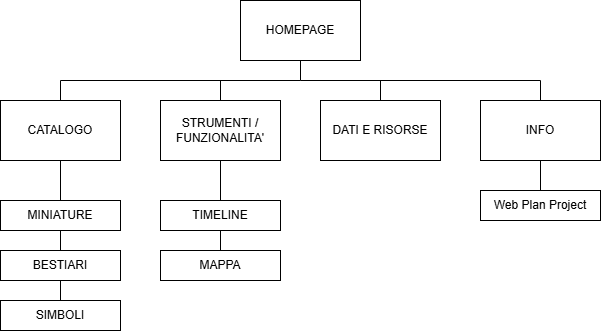

The diagram above was exported from draw.io. Its source (the exported page's mxGraphModel, read from the mxfile embedded in the PNG):
<mxGraphModel dx="1290" dy="522" grid="1" gridSize="10" guides="1" tooltips="1" connect="1" arrows="1" fold="1" page="1" pageScale="1" pageWidth="827" pageHeight="1169" math="0" shadow="0">
  <root>
    <mxCell id="0" />
    <mxCell id="1" parent="0" />
    <mxCell id="ksrwQH_t1KU_Ho2pVxAD-1" value="HOMEPAGE" style="rounded=0;whiteSpace=wrap;html=1;" parent="1" vertex="1">
      <mxGeometry x="360" y="40" width="120" height="60" as="geometry" />
    </mxCell>
    <mxCell id="ksrwQH_t1KU_Ho2pVxAD-2" value="CATALOGO" style="rounded=0;whiteSpace=wrap;html=1;" parent="1" vertex="1">
      <mxGeometry x="120" y="140" width="120" height="60" as="geometry" />
    </mxCell>
    <mxCell id="ksrwQH_t1KU_Ho2pVxAD-3" value="STRUMENTI / FUNZIONALITA'" style="rounded=0;whiteSpace=wrap;html=1;" parent="1" vertex="1">
      <mxGeometry x="280" y="140" width="120" height="60" as="geometry" />
    </mxCell>
    <mxCell id="ksrwQH_t1KU_Ho2pVxAD-4" value="DATI E RISORSE" style="rounded=0;whiteSpace=wrap;html=1;" parent="1" vertex="1">
      <mxGeometry x="440" y="140" width="120" height="60" as="geometry" />
    </mxCell>
    <mxCell id="ksrwQH_t1KU_Ho2pVxAD-5" value="INFO" style="rounded=0;whiteSpace=wrap;html=1;" parent="1" vertex="1">
      <mxGeometry x="600" y="140" width="120" height="60" as="geometry" />
    </mxCell>
    <mxCell id="ksrwQH_t1KU_Ho2pVxAD-6" value="" style="endArrow=none;html=1;rounded=0;" parent="1" edge="1">
      <mxGeometry width="50" height="50" relative="1" as="geometry">
        <mxPoint x="180" y="140" as="sourcePoint" />
        <mxPoint x="420" y="120" as="targetPoint" />
        <Array as="points">
          <mxPoint x="180" y="120" />
        </Array>
      </mxGeometry>
    </mxCell>
    <mxCell id="ksrwQH_t1KU_Ho2pVxAD-7" value="" style="endArrow=none;html=1;rounded=0;entryX=0.5;entryY=0;entryDx=0;entryDy=0;" parent="1" target="ksrwQH_t1KU_Ho2pVxAD-5" edge="1">
      <mxGeometry width="50" height="50" relative="1" as="geometry">
        <mxPoint x="420" y="120" as="sourcePoint" />
        <mxPoint x="680" y="120" as="targetPoint" />
        <Array as="points">
          <mxPoint x="660" y="120" />
        </Array>
      </mxGeometry>
    </mxCell>
    <mxCell id="ksrwQH_t1KU_Ho2pVxAD-8" value="" style="endArrow=none;html=1;rounded=0;entryX=0.5;entryY=1;entryDx=0;entryDy=0;" parent="1" target="ksrwQH_t1KU_Ho2pVxAD-1" edge="1">
      <mxGeometry width="50" height="50" relative="1" as="geometry">
        <mxPoint x="420" y="120" as="sourcePoint" />
        <mxPoint x="440" y="240" as="targetPoint" />
      </mxGeometry>
    </mxCell>
    <mxCell id="ksrwQH_t1KU_Ho2pVxAD-9" value="" style="endArrow=none;html=1;rounded=0;exitX=0.5;exitY=0;exitDx=0;exitDy=0;" parent="1" source="ksrwQH_t1KU_Ho2pVxAD-3" edge="1">
      <mxGeometry width="50" height="50" relative="1" as="geometry">
        <mxPoint x="430" y="320" as="sourcePoint" />
        <mxPoint x="340" y="120" as="targetPoint" />
      </mxGeometry>
    </mxCell>
    <mxCell id="ksrwQH_t1KU_Ho2pVxAD-11" value="" style="endArrow=none;html=1;rounded=0;exitX=0.5;exitY=0;exitDx=0;exitDy=0;" parent="1" source="ksrwQH_t1KU_Ho2pVxAD-4" edge="1">
      <mxGeometry width="50" height="50" relative="1" as="geometry">
        <mxPoint x="350" y="150" as="sourcePoint" />
        <mxPoint x="500" y="120" as="targetPoint" />
      </mxGeometry>
    </mxCell>
    <mxCell id="ksrwQH_t1KU_Ho2pVxAD-13" value="MINIATURE" style="rounded=0;whiteSpace=wrap;html=1;" parent="1" vertex="1">
      <mxGeometry x="120" y="240" width="120" height="30" as="geometry" />
    </mxCell>
    <mxCell id="ksrwQH_t1KU_Ho2pVxAD-14" value="BESTIARI" style="rounded=0;whiteSpace=wrap;html=1;" parent="1" vertex="1">
      <mxGeometry x="120" y="290" width="120" height="30" as="geometry" />
    </mxCell>
    <mxCell id="ksrwQH_t1KU_Ho2pVxAD-15" value="SIMBOLI" style="rounded=0;whiteSpace=wrap;html=1;" parent="1" vertex="1">
      <mxGeometry x="120" y="340" width="120" height="30" as="geometry" />
    </mxCell>
    <mxCell id="ksrwQH_t1KU_Ho2pVxAD-17" value="TIMELINE" style="rounded=0;whiteSpace=wrap;html=1;" parent="1" vertex="1">
      <mxGeometry x="280" y="240" width="120" height="30" as="geometry" />
    </mxCell>
    <mxCell id="ksrwQH_t1KU_Ho2pVxAD-18" value="MAPPA" style="rounded=0;whiteSpace=wrap;html=1;" parent="1" vertex="1">
      <mxGeometry x="280" y="290" width="120" height="30" as="geometry" />
    </mxCell>
    <mxCell id="ksrwQH_t1KU_Ho2pVxAD-19" value="" style="endArrow=none;html=1;rounded=0;entryX=0.5;entryY=1;entryDx=0;entryDy=0;exitX=0.5;exitY=0;exitDx=0;exitDy=0;" parent="1" source="ksrwQH_t1KU_Ho2pVxAD-13" target="ksrwQH_t1KU_Ho2pVxAD-2" edge="1">
      <mxGeometry width="50" height="50" relative="1" as="geometry">
        <mxPoint x="450" y="260" as="sourcePoint" />
        <mxPoint x="460" y="230" as="targetPoint" />
      </mxGeometry>
    </mxCell>
    <mxCell id="ksrwQH_t1KU_Ho2pVxAD-22" value="" style="endArrow=none;html=1;rounded=0;exitX=0.5;exitY=0;exitDx=0;exitDy=0;entryX=0.5;entryY=1;entryDx=0;entryDy=0;" parent="1" source="ksrwQH_t1KU_Ho2pVxAD-14" target="ksrwQH_t1KU_Ho2pVxAD-13" edge="1">
      <mxGeometry width="50" height="50" relative="1" as="geometry">
        <mxPoint x="450" y="260" as="sourcePoint" />
        <mxPoint x="500" y="210" as="targetPoint" />
      </mxGeometry>
    </mxCell>
    <mxCell id="ksrwQH_t1KU_Ho2pVxAD-23" value="" style="endArrow=none;html=1;rounded=0;exitX=0.5;exitY=0;exitDx=0;exitDy=0;entryX=0.5;entryY=1;entryDx=0;entryDy=0;" parent="1" source="ksrwQH_t1KU_Ho2pVxAD-15" target="ksrwQH_t1KU_Ho2pVxAD-14" edge="1">
      <mxGeometry width="50" height="50" relative="1" as="geometry">
        <mxPoint x="190" y="300" as="sourcePoint" />
        <mxPoint x="190" y="280" as="targetPoint" />
      </mxGeometry>
    </mxCell>
    <mxCell id="ksrwQH_t1KU_Ho2pVxAD-24" value="" style="endArrow=none;html=1;rounded=0;exitX=0.5;exitY=0;exitDx=0;exitDy=0;" parent="1" source="ksrwQH_t1KU_Ho2pVxAD-17" edge="1">
      <mxGeometry width="50" height="50" relative="1" as="geometry">
        <mxPoint x="200" y="310" as="sourcePoint" />
        <mxPoint x="340" y="240" as="targetPoint" />
      </mxGeometry>
    </mxCell>
    <mxCell id="ksrwQH_t1KU_Ho2pVxAD-25" value="" style="endArrow=none;html=1;rounded=0;exitX=0.5;exitY=0;exitDx=0;exitDy=0;entryX=0.5;entryY=1;entryDx=0;entryDy=0;" parent="1" source="ksrwQH_t1KU_Ho2pVxAD-18" target="ksrwQH_t1KU_Ho2pVxAD-17" edge="1">
      <mxGeometry width="50" height="50" relative="1" as="geometry">
        <mxPoint x="210" y="320" as="sourcePoint" />
        <mxPoint x="210" y="300" as="targetPoint" />
      </mxGeometry>
    </mxCell>
    <mxCell id="ksrwQH_t1KU_Ho2pVxAD-26" value="" style="endArrow=none;html=1;rounded=0;entryX=0.5;entryY=1;entryDx=0;entryDy=0;" parent="1" target="ksrwQH_t1KU_Ho2pVxAD-3" edge="1">
      <mxGeometry width="50" height="50" relative="1" as="geometry">
        <mxPoint x="340" y="240" as="sourcePoint" />
        <mxPoint x="220" y="310" as="targetPoint" />
      </mxGeometry>
    </mxCell>
    <mxCell id="ksrwQH_t1KU_Ho2pVxAD-27" value="" style="endArrow=none;html=1;rounded=0;entryX=0.5;entryY=1;entryDx=0;entryDy=0;" parent="1" target="ksrwQH_t1KU_Ho2pVxAD-5" edge="1">
      <mxGeometry width="50" height="50" relative="1" as="geometry">
        <mxPoint x="660" y="230" as="sourcePoint" />
        <mxPoint x="480" y="160" as="targetPoint" />
      </mxGeometry>
    </mxCell>
    <mxCell id="ksrwQH_t1KU_Ho2pVxAD-28" value="Web Plan Project" style="rounded=0;whiteSpace=wrap;html=1;" parent="1" vertex="1">
      <mxGeometry x="600" y="230" width="120" height="30" as="geometry" />
    </mxCell>
  </root>
</mxGraphModel>